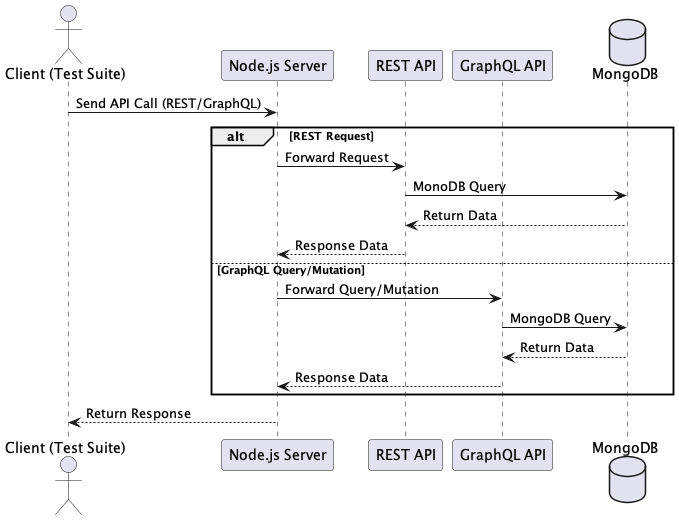

The diagram above was rendered by PlantUML. Its source (embedded in the PNG):
@startuml Sequence Diagramm Test Environment
actor "Client (Test Suite)" as Testsuite
participant "Node.js Server" as Server
participant "REST API" as REST
participant "GraphQL API" as GraphQL
database MongoDB

Testsuite -> Server: Send API Call (REST/GraphQL)
alt REST Request
    Server -> REST: Forward Request
    REST -> MongoDB: MonoDB Query
    MongoDB --> REST: Return Data
    REST --> Server: Response Data
else GraphQL Query/Mutation
    Server -> GraphQL: Forward Query/Mutation
    GraphQL -> MongoDB: MongoDB Query
    MongoDB --> GraphQL: Return Data
    GraphQL --> Server: Response Data
end
Server --> Testsuite: Return Response
@enduml